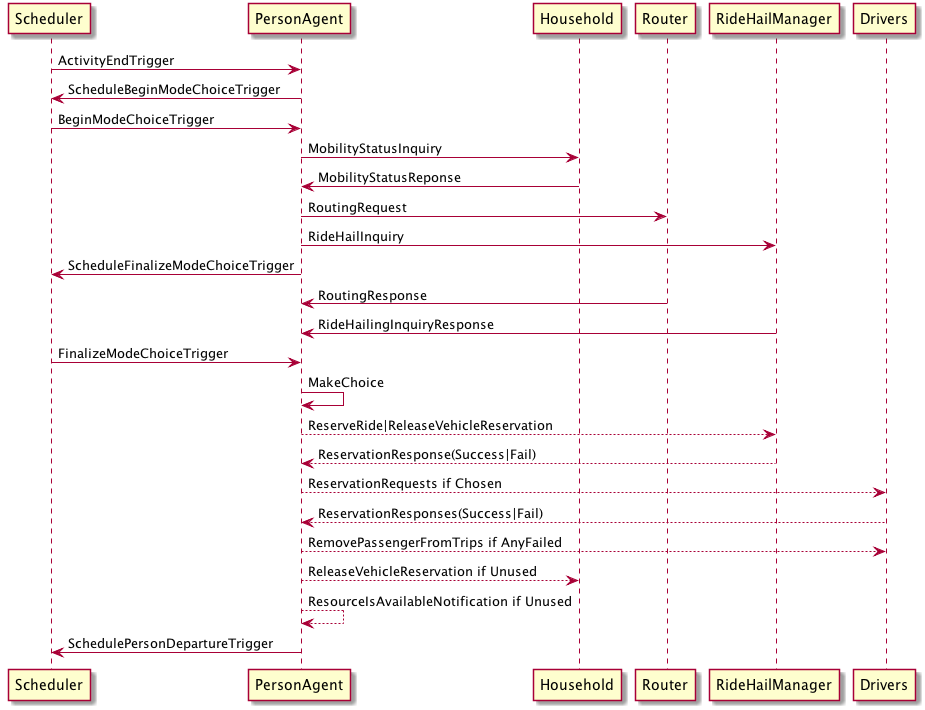

The diagram above was rendered by PlantUML. Its source (embedded in the PNG):
@startuml
Scheduler -> PersonAgent: ActivityEndTrigger
PersonAgent -> Scheduler: ScheduleBeginModeChoiceTrigger
Scheduler -> PersonAgent: BeginModeChoiceTrigger
PersonAgent -> Household: MobilityStatusInquiry
Household -> PersonAgent: MobilityStatusReponse
PersonAgent -> Router: RoutingRequest
PersonAgent -> RideHailManager: RideHailInquiry
PersonAgent -> Scheduler: ScheduleFinalizeModeChoiceTrigger
Router -> PersonAgent: RoutingResponse
RideHailManager -> PersonAgent: RideHailingInquiryResponse
Scheduler -> PersonAgent: FinalizeModeChoiceTrigger
PersonAgent -> PersonAgent: MakeChoice
PersonAgent --> RideHailManager: ReserveRide|ReleaseVehicleReservation
RideHailManager --> PersonAgent: ReservationResponse(Success|Fail)
PersonAgent --> Drivers: ReservationRequests if Chosen
Drivers --> PersonAgent: ReservationResponses(Success|Fail)
PersonAgent --> Drivers: RemovePassengerFromTrips if AnyFailed
PersonAgent --> Household: ReleaseVehicleReservation if Unused
PersonAgent --> PersonAgent: ResourceIsAvailableNotification if Unused
PersonAgent -> Scheduler: SchedulePersonDepartureTrigger
@enduml